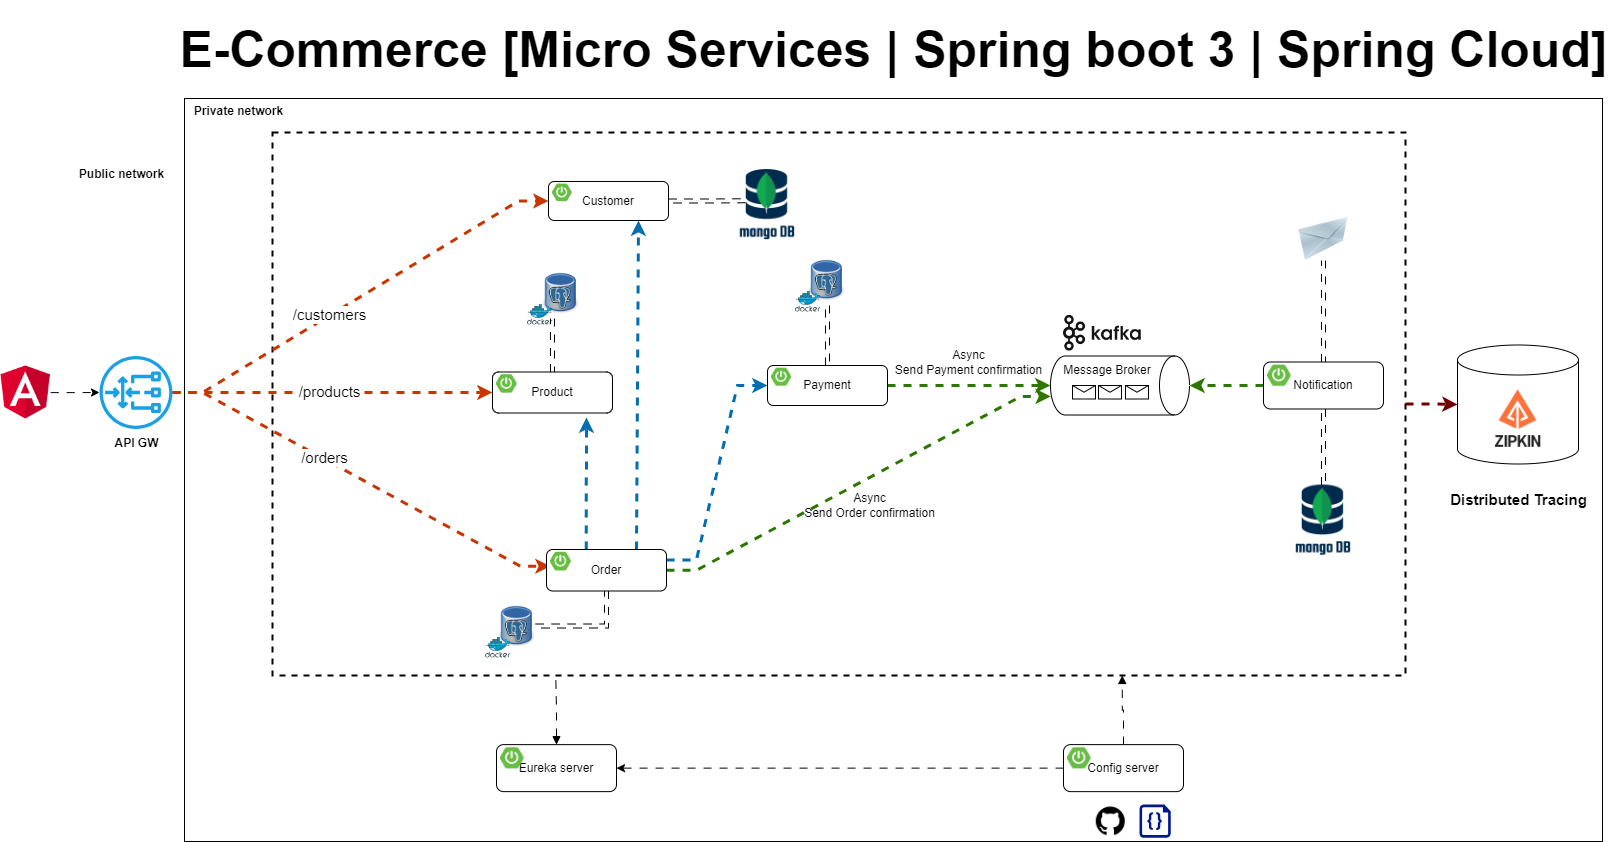

The diagram above was exported from draw.io. Its source (the exported page's mxGraphModel, read from the mxfile embedded in the PNG):
<mxGraphModel dx="1834" dy="1138" grid="0" gridSize="10" guides="0" tooltips="1" connect="0" arrows="0" fold="1" page="0" pageScale="1" pageWidth="1169" pageHeight="827" math="0" shadow="0">
  <root>
    <mxCell id="0" />
    <mxCell id="1" parent="0" />
    <mxCell id="xCOBlcEBNlZvq0qhSWPW-67" value="" style="rounded=0;whiteSpace=wrap;html=1;" parent="1" vertex="1">
      <mxGeometry x="175" y="57" width="1418" height="743" as="geometry" />
    </mxCell>
    <mxCell id="xCOBlcEBNlZvq0qhSWPW-52" value="" style="shape=cylinder3;whiteSpace=wrap;html=1;boundedLbl=1;backgroundOutline=1;size=15;" parent="1" vertex="1">
      <mxGeometry x="1448" y="303.5" width="121" height="119" as="geometry" />
    </mxCell>
    <mxCell id="O6HLDK9tNG4gK17g9pfa-21" value="" style="rounded=0;whiteSpace=wrap;html=1;sketch=0;fillColor=none;dashed=1;strokeWidth=2;" parent="1" vertex="1">
      <mxGeometry x="263" y="91" width="1133" height="543" as="geometry" />
    </mxCell>
    <mxCell id="O6HLDK9tNG4gK17g9pfa-33" value="" style="image;html=1;image=img/lib/clip_art/networking/Email_128x128.png;sketch=0;fontSize=15;fillColor=none;" parent="1" vertex="1">
      <mxGeometry x="1288" y="176" width="52" height="43" as="geometry" />
    </mxCell>
    <mxCell id="O6HLDK9tNG4gK17g9pfa-50" value="" style="endArrow=classic;html=1;rounded=0;fontSize=15;endSize=6;strokeWidth=3;strokeColor=#C73500;fillColor=#fa6800;edgeStyle=entityRelationEdgeStyle;flowAnimation=1;entryX=0;entryY=0.5;entryDx=0;entryDy=0;" parent="1" source="O6HLDK9tNG4gK17g9pfa-103" target="xCOBlcEBNlZvq0qhSWPW-1" edge="1">
      <mxGeometry width="50" height="50" relative="1" as="geometry">
        <mxPoint x="267" y="350" as="sourcePoint" />
        <mxPoint x="465.0000000000002" y="161.5" as="targetPoint" />
      </mxGeometry>
    </mxCell>
    <mxCell id="O6HLDK9tNG4gK17g9pfa-59" value="/customers" style="edgeLabel;html=1;align=center;verticalAlign=middle;resizable=0;points=[];fontSize=15;" parent="O6HLDK9tNG4gK17g9pfa-50" vertex="1" connectable="0">
      <mxGeometry x="-0.5046" y="1" relative="1" as="geometry">
        <mxPoint x="62" y="-38" as="offset" />
      </mxGeometry>
    </mxCell>
    <mxCell id="O6HLDK9tNG4gK17g9pfa-51" value="" style="endArrow=classic;html=1;rounded=0;fontSize=15;endSize=6;strokeWidth=3;strokeColor=#C73500;fillColor=#fa6800;edgeStyle=entityRelationEdgeStyle;entryX=0;entryY=0.75;entryDx=0;entryDy=0;flowAnimation=1;" parent="1" source="O6HLDK9tNG4gK17g9pfa-103" target="xCOBlcEBNlZvq0qhSWPW-20" edge="1">
      <mxGeometry width="50" height="50" relative="1" as="geometry">
        <mxPoint x="260.99999999999955" y="353" as="sourcePoint" />
        <mxPoint x="486" y="528.5" as="targetPoint" />
      </mxGeometry>
    </mxCell>
    <mxCell id="O6HLDK9tNG4gK17g9pfa-60" value="/orders" style="edgeLabel;html=1;align=center;verticalAlign=middle;resizable=0;points=[];fontSize=15;" parent="O6HLDK9tNG4gK17g9pfa-51" vertex="1" connectable="0">
      <mxGeometry x="0.2804" y="-3" relative="1" as="geometry">
        <mxPoint x="-88" y="-53" as="offset" />
      </mxGeometry>
    </mxCell>
    <mxCell id="8Op4M2FmP5w4KHeaY0xA-4" style="edgeStyle=orthogonalEdgeStyle;rounded=0;orthogonalLoop=1;jettySize=auto;html=1;strokeWidth=3;fillColor=#fa6800;strokeColor=#C73500;flowAnimation=1;entryX=0;entryY=0.5;entryDx=0;entryDy=0;" parent="1" source="O6HLDK9tNG4gK17g9pfa-103" target="xCOBlcEBNlZvq0qhSWPW-12" edge="1">
      <mxGeometry relative="1" as="geometry">
        <mxPoint x="403" y="351" as="targetPoint" />
      </mxGeometry>
    </mxCell>
    <mxCell id="8Op4M2FmP5w4KHeaY0xA-5" value="/products" style="edgeLabel;html=1;align=center;verticalAlign=middle;resizable=0;points=[];fontSize=15;" parent="8Op4M2FmP5w4KHeaY0xA-4" vertex="1" connectable="0">
      <mxGeometry x="0.2865" y="1" relative="1" as="geometry">
        <mxPoint x="-50" y="-1" as="offset" />
      </mxGeometry>
    </mxCell>
    <mxCell id="Sr1AToIsDmf1QCaqVxD8-1" value="" style="shape=image;verticalLabelPosition=bottom;labelBackgroundColor=default;verticalAlign=top;aspect=fixed;imageAspect=0;image=https://www.opc-router.de/wp-content/uploads/2021/03/mongodb_thumbnail.png;" parent="1" vertex="1">
      <mxGeometry x="1286.12" y="443.5" width="55.76" height="75" as="geometry" />
    </mxCell>
    <mxCell id="8Op4M2FmP5w4KHeaY0xA-1" value="" style="shape=image;verticalLabelPosition=bottom;labelBackgroundColor=default;verticalAlign=top;aspect=fixed;imageAspect=0;image=https://avatars.githubusercontent.com/u/11860887?s=280&amp;v=4;" parent="1" vertex="1">
      <mxGeometry x="1477" y="345.5" width="63" height="63" as="geometry" />
    </mxCell>
    <mxCell id="xCOBlcEBNlZvq0qhSWPW-14" value="" style="shape=image;verticalLabelPosition=bottom;labelBackgroundColor=default;verticalAlign=top;aspect=fixed;imageAspect=0;image=https://static-00.iconduck.com/assets.00/kafka-icon-2048x935-cvu4503l.png;imageBorder=none;perimeterSpacing=0;" parent="1" vertex="1">
      <mxGeometry x="1054" y="274" width="77.75" height="35.5" as="geometry" />
    </mxCell>
    <mxCell id="xCOBlcEBNlZvq0qhSWPW-15" value="Message Broker" style="shape=cylinder3;whiteSpace=wrap;html=1;boundedLbl=1;backgroundOutline=1;size=15;rotation=90;horizontal=0;verticalAlign=top;" parent="1" vertex="1">
      <mxGeometry x="1081" y="274.5" width="59" height="139" as="geometry" />
    </mxCell>
    <mxCell id="xCOBlcEBNlZvq0qhSWPW-25" style="edgeStyle=entityRelationEdgeStyle;rounded=0;orthogonalLoop=1;jettySize=auto;html=1;entryX=0.686;entryY=0.998;entryDx=0;entryDy=0;entryPerimeter=0;fillColor=#60a917;strokeColor=#2D7600;strokeWidth=3;flowAnimation=1;" parent="1" source="xCOBlcEBNlZvq0qhSWPW-19" target="xCOBlcEBNlZvq0qhSWPW-15" edge="1">
      <mxGeometry relative="1" as="geometry" />
    </mxCell>
    <mxCell id="xCOBlcEBNlZvq0qhSWPW-27" style="rounded=0;orthogonalLoop=1;jettySize=auto;html=1;exitX=0.331;exitY=-0.003;exitDx=0;exitDy=0;exitPerimeter=0;strokeWidth=3;fillColor=#1ba1e2;strokeColor=#006EAF;flowAnimation=1;" parent="1" source="xCOBlcEBNlZvq0qhSWPW-19" edge="1">
      <mxGeometry relative="1" as="geometry">
        <mxPoint x="577" y="376" as="targetPoint" />
      </mxGeometry>
    </mxCell>
    <mxCell id="xCOBlcEBNlZvq0qhSWPW-28" style="edgeStyle=entityRelationEdgeStyle;rounded=0;orthogonalLoop=1;jettySize=auto;html=1;entryX=0;entryY=0.5;entryDx=0;entryDy=0;exitX=1;exitY=0.25;exitDx=0;exitDy=0;fillColor=#1ba1e2;strokeColor=#006EAF;strokeWidth=3;flowAnimation=1;" parent="1" source="xCOBlcEBNlZvq0qhSWPW-19" target="xCOBlcEBNlZvq0qhSWPW-9" edge="1">
      <mxGeometry relative="1" as="geometry" />
    </mxCell>
    <mxCell id="xCOBlcEBNlZvq0qhSWPW-30" style="rounded=0;orthogonalLoop=1;jettySize=auto;html=1;entryX=0.5;entryY=1;entryDx=0;entryDy=0;entryPerimeter=0;fillColor=#60a917;strokeColor=#2D7600;strokeWidth=3;flowAnimation=1;" parent="1" source="xCOBlcEBNlZvq0qhSWPW-9" target="xCOBlcEBNlZvq0qhSWPW-15" edge="1">
      <mxGeometry relative="1" as="geometry" />
    </mxCell>
    <mxCell id="xCOBlcEBNlZvq0qhSWPW-31" style="rounded=0;orthogonalLoop=1;jettySize=auto;html=1;exitX=0.75;exitY=0;exitDx=0;exitDy=0;entryX=0.75;entryY=1;entryDx=0;entryDy=0;strokeWidth=3;fillColor=#1ba1e2;strokeColor=#006EAF;flowAnimation=1;" parent="1" source="xCOBlcEBNlZvq0qhSWPW-19" target="xCOBlcEBNlZvq0qhSWPW-1" edge="1">
      <mxGeometry relative="1" as="geometry" />
    </mxCell>
    <mxCell id="xCOBlcEBNlZvq0qhSWPW-35" style="edgeStyle=orthogonalEdgeStyle;rounded=0;orthogonalLoop=1;jettySize=auto;html=1;entryX=0.5;entryY=0;entryDx=0;entryDy=0;entryPerimeter=0;fillColor=#60a917;strokeColor=#2D7600;strokeWidth=3;flowAnimation=1;" parent="1" source="xCOBlcEBNlZvq0qhSWPW-33" target="xCOBlcEBNlZvq0qhSWPW-15" edge="1">
      <mxGeometry relative="1" as="geometry" />
    </mxCell>
    <mxCell id="O6HLDK9tNG4gK17g9pfa-22" value="" style="shape=image;verticalLabelPosition=bottom;labelBackgroundColor=default;verticalAlign=top;aspect=fixed;imageAspect=0;image=https://cdn-icons-png.flaticon.com/512/25/25231.png;" parent="1" vertex="1">
      <mxGeometry x="1086.76" y="765.25" width="29" height="29" as="geometry" />
    </mxCell>
    <mxCell id="O6HLDK9tNG4gK17g9pfa-23" value="" style="sketch=0;aspect=fixed;pointerEvents=1;shadow=0;dashed=0;html=1;strokeColor=none;labelPosition=center;verticalLabelPosition=bottom;verticalAlign=top;align=center;fillColor=#00188D;shape=mxgraph.azure.code_file" parent="1" vertex="1">
      <mxGeometry x="1129.98" y="763" width="31.26" height="33.25" as="geometry" />
    </mxCell>
    <mxCell id="xCOBlcEBNlZvq0qhSWPW-46" value="" style="group" parent="1" vertex="1" connectable="0">
      <mxGeometry x="785.94" y="213" width="50.120000000000005" height="57.64852490606316" as="geometry" />
    </mxCell>
    <mxCell id="xCOBlcEBNlZvq0qhSWPW-47" value="" style="shape=image;verticalLabelPosition=bottom;labelBackgroundColor=default;verticalAlign=top;aspect=fixed;imageAspect=0;image=https://upload.wikimedia.org/wikipedia/commons/thumb/b/ba/Database-postgres.svg/1448px-Database-postgres.svg.png;container=0;" parent="xCOBlcEBNlZvq0qhSWPW-46" vertex="1">
      <mxGeometry x="13.99735211811253" width="36.12264788188748" height="51.04120428447361" as="geometry" />
    </mxCell>
    <mxCell id="xCOBlcEBNlZvq0qhSWPW-48" value="" style="sketch=0;aspect=fixed;html=1;points=[];align=center;image;fontSize=12;image=img/lib/mscae/Docker.svg;fillColor=none;container=0;" parent="xCOBlcEBNlZvq0qhSWPW-46" vertex="1">
      <mxGeometry y="36.67969348659003" width="25.571745633503813" height="20.968831419473126" as="geometry" />
    </mxCell>
    <mxCell id="xCOBlcEBNlZvq0qhSWPW-49" value="" style="group" parent="1" vertex="1" connectable="0">
      <mxGeometry x="517.94" y="226" width="50.120000000000005" height="57.64852490606316" as="geometry" />
    </mxCell>
    <mxCell id="xCOBlcEBNlZvq0qhSWPW-50" value="" style="shape=image;verticalLabelPosition=bottom;labelBackgroundColor=default;verticalAlign=top;aspect=fixed;imageAspect=0;image=https://upload.wikimedia.org/wikipedia/commons/thumb/b/ba/Database-postgres.svg/1448px-Database-postgres.svg.png;container=0;" parent="xCOBlcEBNlZvq0qhSWPW-49" vertex="1">
      <mxGeometry x="15.99735211811253" width="36.12264788188748" height="51.04120428447361" as="geometry" />
    </mxCell>
    <mxCell id="xCOBlcEBNlZvq0qhSWPW-51" value="" style="sketch=0;aspect=fixed;html=1;points=[];align=center;image;fontSize=12;image=img/lib/mscae/Docker.svg;fillColor=none;container=0;" parent="xCOBlcEBNlZvq0qhSWPW-49" vertex="1">
      <mxGeometry y="36.67969348659003" width="25.571745633503813" height="20.968831419473126" as="geometry" />
    </mxCell>
    <mxCell id="xCOBlcEBNlZvq0qhSWPW-53" style="edgeStyle=orthogonalEdgeStyle;rounded=0;orthogonalLoop=1;jettySize=auto;html=1;shape=link;flowAnimation=1;" parent="1" source="xCOBlcEBNlZvq0qhSWPW-1" edge="1">
      <mxGeometry relative="1" as="geometry">
        <mxPoint x="735.9973521181128" y="159.24" as="targetPoint" />
      </mxGeometry>
    </mxCell>
    <mxCell id="xCOBlcEBNlZvq0qhSWPW-54" style="edgeStyle=orthogonalEdgeStyle;rounded=0;orthogonalLoop=1;jettySize=auto;html=1;shape=link;flowAnimation=1;" parent="1" source="xCOBlcEBNlZvq0qhSWPW-9" target="xCOBlcEBNlZvq0qhSWPW-47" edge="1">
      <mxGeometry relative="1" as="geometry" />
    </mxCell>
    <mxCell id="xCOBlcEBNlZvq0qhSWPW-55" value="" style="group" parent="1" vertex="1" connectable="0">
      <mxGeometry x="476" y="559" width="50.120000000000005" height="57.64852490606316" as="geometry" />
    </mxCell>
    <mxCell id="xCOBlcEBNlZvq0qhSWPW-56" value="" style="shape=image;verticalLabelPosition=bottom;labelBackgroundColor=default;verticalAlign=top;aspect=fixed;imageAspect=0;image=https://upload.wikimedia.org/wikipedia/commons/thumb/b/ba/Database-postgres.svg/1448px-Database-postgres.svg.png;container=0;" parent="xCOBlcEBNlZvq0qhSWPW-55" vertex="1">
      <mxGeometry x="13.99735211811253" width="36.12264788188748" height="51.04120428447361" as="geometry" />
    </mxCell>
    <mxCell id="xCOBlcEBNlZvq0qhSWPW-57" value="" style="sketch=0;aspect=fixed;html=1;points=[];align=center;image;fontSize=12;image=img/lib/mscae/Docker.svg;fillColor=none;container=0;" parent="xCOBlcEBNlZvq0qhSWPW-55" vertex="1">
      <mxGeometry y="36.67969348659003" width="25.571745633503813" height="20.968831419473126" as="geometry" />
    </mxCell>
    <mxCell id="xCOBlcEBNlZvq0qhSWPW-58" style="edgeStyle=orthogonalEdgeStyle;rounded=0;orthogonalLoop=1;jettySize=auto;html=1;entryX=1;entryY=0.5;entryDx=0;entryDy=0;exitX=0.5;exitY=1;exitDx=0;exitDy=0;shape=link;flowAnimation=1;" parent="1" source="xCOBlcEBNlZvq0qhSWPW-19" target="xCOBlcEBNlZvq0qhSWPW-56" edge="1">
      <mxGeometry relative="1" as="geometry" />
    </mxCell>
    <mxCell id="xCOBlcEBNlZvq0qhSWPW-59" style="edgeStyle=orthogonalEdgeStyle;rounded=0;orthogonalLoop=1;jettySize=auto;html=1;entryX=0.25;entryY=1;entryDx=0;entryDy=0;shape=link;flowAnimation=1;" parent="1" source="xCOBlcEBNlZvq0qhSWPW-12" target="xCOBlcEBNlZvq0qhSWPW-50" edge="1">
      <mxGeometry relative="1" as="geometry" />
    </mxCell>
    <mxCell id="xCOBlcEBNlZvq0qhSWPW-60" style="edgeStyle=orthogonalEdgeStyle;rounded=0;orthogonalLoop=1;jettySize=auto;html=1;entryX=0.5;entryY=1;entryDx=0;entryDy=0;shape=link;flowAnimation=1;" parent="1" source="xCOBlcEBNlZvq0qhSWPW-33" target="O6HLDK9tNG4gK17g9pfa-33" edge="1">
      <mxGeometry relative="1" as="geometry" />
    </mxCell>
    <mxCell id="xCOBlcEBNlZvq0qhSWPW-61" style="edgeStyle=orthogonalEdgeStyle;rounded=0;orthogonalLoop=1;jettySize=auto;html=1;entryX=0;entryY=0.5;entryDx=0;entryDy=0;entryPerimeter=0;strokeWidth=3;fillColor=#a20025;strokeColor=#6F0000;flowAnimation=1;" parent="1" source="O6HLDK9tNG4gK17g9pfa-21" target="xCOBlcEBNlZvq0qhSWPW-52" edge="1">
      <mxGeometry relative="1" as="geometry" />
    </mxCell>
    <mxCell id="xCOBlcEBNlZvq0qhSWPW-62" value="Distributed Tracing" style="text;html=1;align=center;verticalAlign=middle;resizable=0;points=[];autosize=1;strokeColor=none;fillColor=none;fontStyle=1;fontSize=15;" parent="1" vertex="1">
      <mxGeometry x="1431" y="443" width="155" height="30" as="geometry" />
    </mxCell>
    <mxCell id="O6HLDK9tNG4gK17g9pfa-103" value="&lt;b&gt;API GW&lt;/b&gt;" style="sketch=0;outlineConnect=0;dashed=0;verticalLabelPosition=bottom;verticalAlign=top;align=center;html=1;fontSize=12;fontStyle=0;aspect=fixed;pointerEvents=1;shape=mxgraph.aws4.gateway_load_balancer;labelBackgroundColor=none;labelBorderColor=none;fillColor=#1ba1e2;strokeColor=default;" parent="1" vertex="1">
      <mxGeometry x="90" y="314.5" width="73" height="73" as="geometry" />
    </mxCell>
    <mxCell id="xCOBlcEBNlZvq0qhSWPW-64" style="edgeStyle=orthogonalEdgeStyle;rounded=0;orthogonalLoop=1;jettySize=auto;html=1;entryX=0.5;entryY=0;entryDx=0;entryDy=0;shape=link;flowAnimation=1;" parent="1" source="xCOBlcEBNlZvq0qhSWPW-33" target="Sr1AToIsDmf1QCaqVxD8-1" edge="1">
      <mxGeometry relative="1" as="geometry" />
    </mxCell>
    <mxCell id="xCOBlcEBNlZvq0qhSWPW-65" value="Async&lt;br&gt;Send Order confirmation" style="text;html=1;align=center;verticalAlign=middle;resizable=0;points=[];autosize=1;strokeColor=none;fillColor=none;" parent="1" vertex="1">
      <mxGeometry x="785.94" y="443.5" width="149" height="41" as="geometry" />
    </mxCell>
    <mxCell id="xCOBlcEBNlZvq0qhSWPW-66" value="Async&lt;br&gt;Send Payment confirmation" style="text;html=1;align=center;verticalAlign=middle;resizable=0;points=[];autosize=1;strokeColor=none;fillColor=none;" parent="1" vertex="1">
      <mxGeometry x="876" y="300" width="165" height="41" as="geometry" />
    </mxCell>
    <mxCell id="xCOBlcEBNlZvq0qhSWPW-68" value="Public network" style="text;html=1;align=center;verticalAlign=middle;resizable=0;points=[];autosize=1;strokeColor=none;fillColor=none;fontStyle=1" parent="1" vertex="1">
      <mxGeometry x="60" y="120" width="103" height="26" as="geometry" />
    </mxCell>
    <mxCell id="xCOBlcEBNlZvq0qhSWPW-69" value="Private network" style="text;html=1;align=center;verticalAlign=middle;resizable=0;points=[];autosize=1;strokeColor=none;fillColor=none;fontStyle=1" parent="1" vertex="1">
      <mxGeometry x="175" y="57" width="107" height="26" as="geometry" />
    </mxCell>
    <mxCell id="xCOBlcEBNlZvq0qhSWPW-70" style="edgeStyle=orthogonalEdgeStyle;rounded=0;orthogonalLoop=1;jettySize=auto;html=1;entryX=0.75;entryY=1;entryDx=0;entryDy=0;flowAnimation=1;startArrow=none;startFill=0;endArrow=block;endFill=1;" parent="1" source="xCOBlcEBNlZvq0qhSWPW-37" target="O6HLDK9tNG4gK17g9pfa-21" edge="1">
      <mxGeometry relative="1" as="geometry" />
    </mxCell>
    <mxCell id="xCOBlcEBNlZvq0qhSWPW-71" style="edgeStyle=orthogonalEdgeStyle;rounded=0;orthogonalLoop=1;jettySize=auto;html=1;entryX=0.25;entryY=1;entryDx=0;entryDy=0;flowAnimation=1;startArrow=block;startFill=1;endArrow=none;endFill=0;" parent="1" source="xCOBlcEBNlZvq0qhSWPW-40" target="O6HLDK9tNG4gK17g9pfa-21" edge="1">
      <mxGeometry relative="1" as="geometry" />
    </mxCell>
    <mxCell id="rKu08YaNow4kpiejSnou-1" value="" style="shape=message;html=1;html=1;outlineConnect=0;labelPosition=center;verticalLabelPosition=bottom;align=center;verticalAlign=top;container=0;" parent="1" vertex="1">
      <mxGeometry x="1063" y="344" width="23" height="13.5" as="geometry" />
    </mxCell>
    <mxCell id="rKu08YaNow4kpiejSnou-2" value="" style="shape=message;html=1;html=1;outlineConnect=0;labelPosition=center;verticalLabelPosition=bottom;align=center;verticalAlign=top;container=0;" parent="1" vertex="1">
      <mxGeometry x="1089" y="344" width="23" height="13.5" as="geometry" />
    </mxCell>
    <mxCell id="rKu08YaNow4kpiejSnou-3" value="" style="shape=message;html=1;html=1;outlineConnect=0;labelPosition=center;verticalLabelPosition=bottom;align=center;verticalAlign=top;container=0;" parent="1" vertex="1">
      <mxGeometry x="1116" y="344" width="23" height="13.5" as="geometry" />
    </mxCell>
    <mxCell id="rKu08YaNow4kpiejSnou-4" style="edgeStyle=orthogonalEdgeStyle;rounded=0;orthogonalLoop=1;jettySize=auto;html=1;flowAnimation=1;" parent="1" source="xCOBlcEBNlZvq0qhSWPW-37" target="xCOBlcEBNlZvq0qhSWPW-40" edge="1">
      <mxGeometry relative="1" as="geometry" />
    </mxCell>
    <mxCell id="rKu08YaNow4kpiejSnou-6" style="edgeStyle=orthogonalEdgeStyle;rounded=0;orthogonalLoop=1;jettySize=auto;html=1;flowAnimation=1;" parent="1" source="rKu08YaNow4kpiejSnou-5" target="O6HLDK9tNG4gK17g9pfa-103" edge="1">
      <mxGeometry relative="1" as="geometry" />
    </mxCell>
    <mxCell id="rKu08YaNow4kpiejSnou-5" value="" style="shape=image;verticalLabelPosition=bottom;labelBackgroundColor=default;verticalAlign=top;aspect=fixed;imageAspect=0;image=https://upload.wikimedia.org/wikipedia/commons/thumb/c/cf/Angular_full_color_logo.svg/800px-Angular_full_color_logo.svg.png;clipPath=inset(11.67% 12.33% 7.67% 12%);" parent="1" vertex="1">
      <mxGeometry x="-9" y="324.25" width="50.18" height="53.5" as="geometry" />
    </mxCell>
    <mxCell id="vR1Pq6dqCtEIYChafSH1-1" value="" style="shape=image;verticalLabelPosition=bottom;labelBackgroundColor=default;verticalAlign=top;aspect=fixed;imageAspect=0;image=https://www.opc-router.de/wp-content/uploads/2021/03/mongodb_thumbnail.png;" parent="1" vertex="1">
      <mxGeometry x="730.1799999999998" y="128" width="55.76" height="75" as="geometry" />
    </mxCell>
    <mxCell id="vbnjpDnbafTEZDlO4RGQ-1" value="E-Commerce [Micro Services | Spring boot 3 | Spring Cloud]" style="text;html=1;strokeColor=none;fillColor=none;align=center;verticalAlign=middle;whiteSpace=wrap;rounded=0;fontSize=50;fontStyle=1" parent="1" vertex="1">
      <mxGeometry x="166.5" y="-41" width="1435" height="98" as="geometry" />
    </mxCell>
    <mxCell id="xCOBlcEBNlZvq0qhSWPW-1" value="Customer" style="rounded=1;whiteSpace=wrap;html=1;" parent="1" vertex="1">
      <mxGeometry x="539" y="140" width="120" height="39" as="geometry" />
    </mxCell>
    <mxCell id="xCOBlcEBNlZvq0qhSWPW-2" value="" style="shape=image;verticalLabelPosition=bottom;labelBackgroundColor=default;verticalAlign=top;aspect=fixed;imageAspect=0;image=https://images.ctfassets.net/gt6dp23g0g38/5DqlQtFKecFlkqQ8YGDT2p/aa945b648f44dd872e9a1b89f7d203ef/springboot.png;" parent="1" vertex="1">
      <mxGeometry x="543" y="142.6" width="19.538999999999998" height="17.55" as="geometry" />
    </mxCell>
    <mxCell id="xCOBlcEBNlZvq0qhSWPW-12" value="Product" style="rounded=1;whiteSpace=wrap;html=1;" parent="1" vertex="1">
      <mxGeometry x="483" y="330.5" width="120" height="41" as="geometry" />
    </mxCell>
    <mxCell id="xCOBlcEBNlZvq0qhSWPW-13" value="" style="shape=image;verticalLabelPosition=bottom;labelBackgroundColor=default;verticalAlign=top;aspect=fixed;imageAspect=0;image=https://images.ctfassets.net/gt6dp23g0g38/5DqlQtFKecFlkqQ8YGDT2p/aa945b648f44dd872e9a1b89f7d203ef/springboot.png;" parent="1" vertex="1">
      <mxGeometry x="487" y="333.23333333333335" width="20.541" height="18.45" as="geometry" />
    </mxCell>
    <mxCell id="xCOBlcEBNlZvq0qhSWPW-9" value="Payment" style="rounded=1;whiteSpace=wrap;html=1;" parent="1" vertex="1">
      <mxGeometry x="758" y="324" width="120" height="40" as="geometry" />
    </mxCell>
    <mxCell id="xCOBlcEBNlZvq0qhSWPW-10" value="" style="shape=image;verticalLabelPosition=bottom;labelBackgroundColor=default;verticalAlign=top;aspect=fixed;imageAspect=0;image=https://images.ctfassets.net/gt6dp23g0g38/5DqlQtFKecFlkqQ8YGDT2p/aa945b648f44dd872e9a1b89f7d203ef/springboot.png;" parent="1" vertex="1">
      <mxGeometry x="762" y="326.6666666666667" width="20.04" height="18.000000000000004" as="geometry" />
    </mxCell>
    <mxCell id="xCOBlcEBNlZvq0qhSWPW-19" value="Order" style="rounded=1;whiteSpace=wrap;html=1;" parent="1" vertex="1">
      <mxGeometry x="537" y="508" width="120" height="41.5" as="geometry" />
    </mxCell>
    <mxCell id="xCOBlcEBNlZvq0qhSWPW-20" value="" style="shape=image;verticalLabelPosition=bottom;labelBackgroundColor=default;verticalAlign=top;aspect=fixed;imageAspect=0;image=https://images.ctfassets.net/gt6dp23g0g38/5DqlQtFKecFlkqQ8YGDT2p/aa945b648f44dd872e9a1b89f7d203ef/springboot.png;" parent="1" vertex="1">
      <mxGeometry x="541" y="510.76666666666665" width="20.7915" height="18.675" as="geometry" />
    </mxCell>
    <mxCell id="xCOBlcEBNlZvq0qhSWPW-33" value="Notification" style="rounded=1;whiteSpace=wrap;html=1;" parent="1" vertex="1">
      <mxGeometry x="1254" y="320.5" width="120" height="47" as="geometry" />
    </mxCell>
    <mxCell id="xCOBlcEBNlZvq0qhSWPW-34" value="" style="shape=image;verticalLabelPosition=bottom;labelBackgroundColor=default;verticalAlign=top;aspect=fixed;imageAspect=0;image=https://images.ctfassets.net/gt6dp23g0g38/5DqlQtFKecFlkqQ8YGDT2p/aa945b648f44dd872e9a1b89f7d203ef/springboot.png;" parent="1" vertex="1">
      <mxGeometry x="1258" y="323.6333333333333" width="23.546999999999997" height="21.15" as="geometry" />
    </mxCell>
    <mxCell id="xCOBlcEBNlZvq0qhSWPW-40" value="Eureka server" style="rounded=1;whiteSpace=wrap;html=1;" parent="1" vertex="1">
      <mxGeometry x="487" y="703.13" width="120" height="47" as="geometry" />
    </mxCell>
    <mxCell id="xCOBlcEBNlZvq0qhSWPW-41" value="" style="shape=image;verticalLabelPosition=bottom;labelBackgroundColor=default;verticalAlign=top;aspect=fixed;imageAspect=0;image=https://images.ctfassets.net/gt6dp23g0g38/5DqlQtFKecFlkqQ8YGDT2p/aa945b648f44dd872e9a1b89f7d203ef/springboot.png;" parent="1" vertex="1">
      <mxGeometry x="491" y="706.2633333333333" width="23.546999999999997" height="21.15" as="geometry" />
    </mxCell>
    <mxCell id="xCOBlcEBNlZvq0qhSWPW-37" value="Config server" style="rounded=1;whiteSpace=wrap;html=1;" parent="1" vertex="1">
      <mxGeometry x="1054" y="703.13" width="120" height="47" as="geometry" />
    </mxCell>
    <mxCell id="xCOBlcEBNlZvq0qhSWPW-38" value="" style="shape=image;verticalLabelPosition=bottom;labelBackgroundColor=default;verticalAlign=top;aspect=fixed;imageAspect=0;image=https://images.ctfassets.net/gt6dp23g0g38/5DqlQtFKecFlkqQ8YGDT2p/aa945b648f44dd872e9a1b89f7d203ef/springboot.png;" parent="1" vertex="1">
      <mxGeometry x="1058" y="706.2633333333333" width="23.546999999999997" height="21.15" as="geometry" />
    </mxCell>
  </root>
</mxGraphModel>